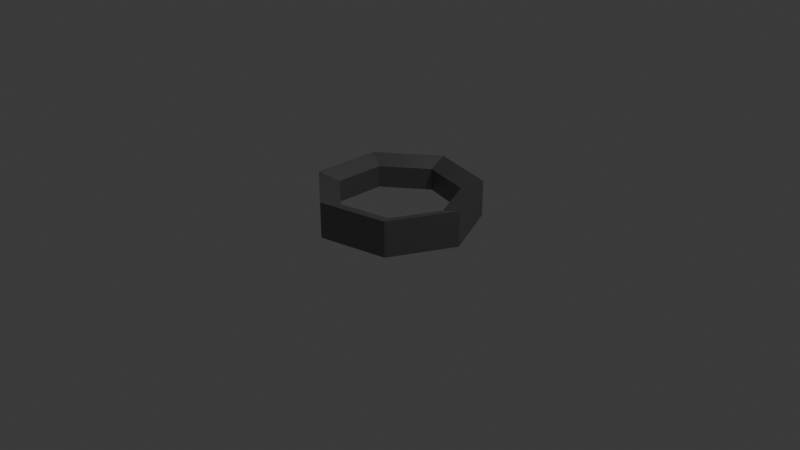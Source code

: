 # Source: Nut.blend  (saved by Blender 5.0.118; exported with 4.5.12 LTS)
import bpy
from mathutils import Matrix  # noqa: F401  (used for matrix-valued properties, if any)

bpy.ops.wm.read_factory_settings(use_empty=True)
scene = bpy.context.scene
scene.name = 'Scene'

# ---- collections
col_collection = bpy.data.collections.new('Collection'); scene.collection.children.link(col_collection)

# ---- materials (node trees are filled in below, after node groups)
mat_bolts = bpy.data.materials.new('Bolts')

# ---- material node trees
mat_bolts.use_nodes = True; mat_bolts.node_tree.nodes.clear()
_N = mat_bolts.node_tree.nodes; _L = mat_bolts.node_tree.links
n0 = _N.new('ShaderNodeBsdfPrincipled'); n0.name = 'Principled BSDF'; n0.location = (-200, 100)
n0.inputs[0].default_value = (0.2574, 0.2574, 0.2574, 1.0)
n0.inputs[1].default_value = 65.0
n1 = _N.new('ShaderNodeOutputMaterial'); n1.name = 'Material Output'; n1.location = (200, 100)
_L.new(n0.outputs[0], n1.inputs[0])
n1.is_active_output = True

# ---- world
world_world = bpy.data.worlds.new('World'); scene.world = world_world
world_world.use_nodes = True; world_world.node_tree.nodes.clear()
_N = world_world.node_tree.nodes; _L = world_world.node_tree.links
n0 = _N.new('ShaderNodeOutputWorld'); n0.name = 'World Output'; n0.location = (200, 100)
n1 = _N.new('ShaderNodeBackground'); n1.name = 'Background'; n1.location = (-200, 100)
n1.inputs[0].default_value = (0.05088, 0.05088, 0.05088, 1.0)
_L.new(n1.outputs[0], n0.inputs[0])
n0.is_active_output = True
world_world.color = (0.05088, 0.05088, 0.05088)
world_world.sun_shadow_jitter_overblur = 0.0

# ---- cameras
cam_camera = bpy.data.cameras.new('Camera')
cam_camera.clip_end = 100.0
cam_camera.ortho_scale = 7.314

# ---- lights
light_light = bpy.data.lights.new('Light', 'POINT')
light_light.energy = 1000.0
light_light.shadow_soft_size = 0.1

# ---- meshes
me_torus = bpy.data.meshes.new('Torus')
me_torus.from_pydata([(0.8611, 0.0, 0.0), (0.8611, -4.439e-09, 0.1901), (0.6377, -4.439e-09, 0.1175), (0.6377, -4.439e-09, -0.1175), (0.8611, -4.439e-09, -0.1901), (0.5369, 0.6732, 0.0), (0.5369, 0.6732, 0.1901), (0.3976, 0.4986, 0.1175), (0.3976, 0.4986, -0.1175), (0.5369, 0.6732, -0.1901), (-0.1916, 0.8395, 0.0), (-0.1916, 0.8395, 0.1901), (-0.1419, 0.6217, 0.1175), (-0.1419, 0.6217, -0.1175), (-0.1916, 0.8395, -0.1901), (-0.7758, 0.3736, 0.0), (-0.7758, 0.3736, 0.1901), (-0.5745, 0.2767, 0.1175), (-0.5745, 0.2767, -0.1175), (-0.7758, 0.3736, -0.1901), (-0.7758, -0.3736, 0.0), (-0.7758, -0.3736, 0.1901), (-0.5745, -0.2767, 0.1175), (-0.5745, -0.2767, -0.1175), (-0.7758, -0.3736, -0.1901), (-0.1916, -0.8395, 0.0), (-0.1916, -0.8395, 0.1901), (-0.1419, -0.6217, 0.1175), (-0.1419, -0.6217, -0.1175), (-0.1916, -0.8395, -0.1901), (0.5369, -0.6732, 0.0), (0.5369, -0.6732, 0.1901), (0.3976, -0.4986, 0.1175), (0.3976, -0.4986, -0.1175), (0.5369, -0.6732, -0.1901)], [], [(0, 5, 6, 1), (1, 6, 7, 2), (2, 7, 8, 3), (3, 8, 9, 4), (4, 9, 5, 0), (5, 10, 11, 6), (6, 11, 12, 7), (7, 12, 13, 8), (8, 13, 14, 9), (9, 14, 10, 5), (10, 15, 16, 11), (11, 16, 17, 12), (12, 17, 18, 13), (13, 18, 19, 14), (14, 19, 15, 10), (15, 20, 21, 16), (16, 21, 22, 17), (17, 22, 23, 18), (18, 23, 24, 19), (19, 24, 20, 15), (20, 25, 26, 21), (21, 26, 27, 22), (22, 27, 28, 23), (23, 28, 29, 24), (24, 29, 25, 20), (25, 30, 31, 26), (26, 31, 32, 27), (27, 32, 33, 28), (28, 33, 34, 29), (29, 34, 30, 25), (30, 0, 1, 31), (31, 1, 2, 32), (32, 2, 3, 33), (33, 3, 4, 34), (34, 4, 0, 30)])
_uv = me_torus.uv_layers.new(name='UVMap')
_uv.uv.foreach_set('vector', [0.7985, 0.788, 0.7985, 0.5259, 0.8652, 0.5259, 0.8652, 0.788, 0.2129, 0.0008418, 0.2576, 0.2479, 0.1731, 0.2469, 0.148, 0.04567, 0.148, 0.04567, 0.1731, 0.2469, 0.07618, 0.2432, 0.08585, 0.0501, 0.08585, 0.0501, 0.07618, 0.2432, 0.0006524, 0.2324, 0.03322, 0.01885, 0.7319, 0.788, 0.7319, 0.5259, 0.7985, 0.5259, 0.7985, 0.788, 0.7985, 0.5259, 0.7985, 0.2639, 0.8652, 0.2639, 0.8652, 0.5259, 0.2576, 0.2479, 0.2513, 0.4948, 0.1771, 0.4815, 0.1731, 0.2469, 0.1731, 0.2469, 0.1771, 0.4815, 0.08362, 0.4754, 0.07618, 0.2432, 0.07618, 0.2432, 0.08362, 0.4754, 0.0006525, 0.4812, 0.0006524, 0.2324, 0.7319, 0.5259, 0.7319, 0.2639, 0.7985, 0.2639, 0.7985, 0.5259, 0.7985, 0.2639, 0.7985, 0.001824, 0.8652, 0.001818, 0.8652, 0.2639, 0.2513, 0.4948, 0.2067, 0.7061, 0.1559, 0.6718, 0.1771, 0.4815, 0.1771, 0.4815, 0.1559, 0.6718, 0.09331, 0.6718, 0.08362, 0.4754, 0.08362, 0.4754, 0.09331, 0.6718, 0.03625, 0.7063, 0.0006525, 0.4812, 0.7319, 0.2639, 0.7319, 0.001819, 0.7985, 0.001824, 0.7985, 0.2639, 0.348, 0.989, 0.348, 0.727, 0.4146, 0.727, 0.4146, 0.989, 0.4972, 0.0002043, 0.5187, 0.2529, 0.438, 0.2469, 0.4277, 0.03915, 0.4277, 0.03915, 0.438, 0.2469, 0.3379, 0.2333, 0.363, 0.03769, 0.363, 0.03769, 0.3379, 0.2333, 0.2585, 0.219, 0.3101, 0.0002043, 0.2813, 0.989, 0.2813, 0.727, 0.348, 0.727, 0.348, 0.989, 0.348, 0.727, 0.348, 0.4649, 0.4146, 0.4649, 0.4146, 0.727, 0.5187, 0.2529, 0.4589, 0.4945, 0.3975, 0.446, 0.438, 0.2469, 0.438, 0.2469, 0.3975, 0.446, 0.3322, 0.4398, 0.3379, 0.2333, 0.3379, 0.2333, 0.3322, 0.4398, 0.2596, 0.473, 0.2585, 0.219, 0.2813, 0.727, 0.2813, 0.4649, 0.348, 0.4649, 0.348, 0.727, 0.9331, 0.001814, 0.9331, 0.2639, 0.8665, 0.2639, 0.8665, 0.001808, 0.7118, 0.255, 0.7288, 0.4977, 0.6469, 0.4929, 0.6495, 0.2862, 0.6495, 0.2862, 0.6469, 0.4929, 0.5487, 0.4819, 0.5809, 0.2812, 0.5809, 0.2812, 0.5487, 0.4819, 0.467, 0.4698, 0.5262, 0.2402, 0.9998, 0.001809, 0.9998, 0.2639, 0.9331, 0.2639, 0.9331, 0.001814, 0.9331, 0.2639, 0.9331, 0.5259, 0.8665, 0.5259, 0.8665, 0.2639, 0.7288, 0.4977, 0.6835, 0.7306, 0.6263, 0.6927, 0.6469, 0.4929, 0.6469, 0.4929, 0.6263, 0.6927, 0.5577, 0.6915, 0.5487, 0.4819, 0.5487, 0.4819, 0.5577, 0.6915, 0.4854, 0.7306, 0.467, 0.4698, 0.9998, 0.2639, 0.9998, 0.5259, 0.9331, 0.5259, 0.9331, 0.2639])
me_torus.materials.append(mat_bolts)
me_torus.update()

# ---- objects
ob_light = bpy.data.objects.new('Light', light_light)
ob_camera = bpy.data.objects.new('Camera', cam_camera)
ob_nut = bpy.data.objects.new('Nut', me_torus)

# ---- transforms, parenting, visibility, modifiers, constraints
ob_light.location = (4.076, 1.005, 5.904)
ob_light.rotation_euler = (0.6503, 0.05522, 1.866)
ob_light.lock_rotations_4d = False
ob_light.empty_display_type = 'ARROWS'
ob_light.color = (0.0, 0.0, 0.0, 0.0)
ob_light.lineart.crease_threshold = 0.0
ob_camera.location = (7.359, -6.926, 4.958)
ob_camera.rotation_euler = (1.109, 0.0, 0.8149)
ob_camera.lock_rotations_4d = False
ob_camera.empty_display_type = 'ARROWS'
ob_camera.color = (0.0, 0.0, 0.0, 0.0)
ob_camera.display_type = 'WIRE'
ob_camera.lineart.crease_threshold = 0.0
ob_nut.location = (0.0, -0.02208, 0.2052)

# ---- collection membership
col_collection.objects.link(ob_light)
col_collection.objects.link(ob_camera)
col_collection.objects.link(ob_nut)

# ---- scene / render settings (as saved in the file)
scene.camera = ob_camera
scene.frame_start = 1; scene.frame_end = 250; scene.frame_set(1)
scene.render.engine = 'BLENDER_EEVEE_NEXT'
scene.render.bake_bias = 0.0
scene.render.bake_samples = 0
scene.cycles.sampling_pattern = 'TABULATED_SOBOL'
scene.eevee.use_volume_custom_range = False
bpy.context.view_layer.update()
